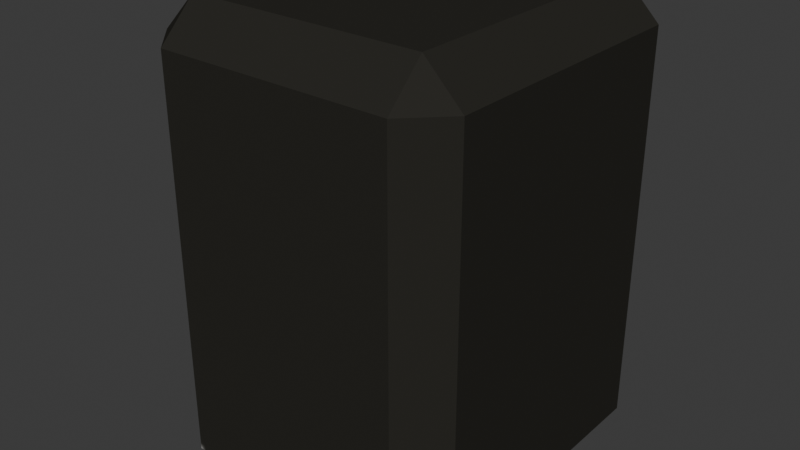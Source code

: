 # Source: stone.blend  (saved by Blender 4.1.24; exported with 4.5.12 LTS)
import bpy
from mathutils import Matrix  # noqa: F401  (used for matrix-valued properties, if any)

bpy.ops.wm.read_factory_settings(use_empty=True)
scene = bpy.context.scene
scene.name = 'Scene'

# ---- images (referenced by path relative to the original .blend; pixels are not part of the script)
import os
ASSET_DIR = os.environ.get("B2B_ASSET_DIR", "")  # directory of the original .blend (textures are referenced by path, not embedded)
HERE = os.path.dirname(os.path.abspath(__file__))  # packed textures are extracted next to this script under _unpacked/

def load_image(name, relpath, width, height, colorspace="sRGB"):
    """Load a texture the original file referenced (path relative to the .blend, or extracted next to this script)."""
    p = next((c for c in (os.path.join(HERE, relpath), os.path.join(ASSET_DIR, relpath)) if relpath and os.path.exists(c)), "")
    if p:
        img = bpy.data.images.load(p, check_existing=True)
        img.name = name
    else:  # same state as the original file: an image datablock whose file is absent (Cycles renders it pink)
        img = bpy.data.images.new(name, width, height)
        img.source = "FILE"
        img.filepath = "//" + (relpath or name)
    img.colorspace_settings.name = colorspace
    return img
img_stone = load_image('stone', '_unpacked/stone.ae78a01f.png', 128, 128, 'sRGB')

# ---- materials (node trees are filled in below, after node groups)
mat_material_001 = bpy.data.materials.new('Material.001')
mat_material_001.use_transparent_shadow = False

# ---- material node trees
mat_material_001.use_nodes = True; mat_material_001.node_tree.nodes.clear()
_N = mat_material_001.node_tree.nodes; _L = mat_material_001.node_tree.links
n0 = _N.new('ShaderNodeBsdfPrincipled'); n0.name = 'Принципиальный BSDF'; n0.location = (10, 300)
n0.inputs[2].default_value = 0.0
n0.inputs[3].default_value = 1.0
n0.inputs[13].default_value = 0.0
n0.inputs[20].default_value = 0.0
n1 = _N.new('ShaderNodeOutputMaterial'); n1.name = 'Вывод материала'; n1.location = (300, 300)
n2 = _N.new('ShaderNodeTexImage'); n2.name = 'Изображение-текстура'; n2.location = (-440, 210)
n2.label = 'BASE COLOR'
n2.image = img_stone
_L.new(n0.outputs[0], n1.inputs[0])
_L.new(n2.outputs[0], n0.inputs[0])
n1.is_active_output = True

# ---- world
world_world = bpy.data.worlds.new('World'); scene.world = world_world
world_world.use_nodes = True; world_world.node_tree.nodes.clear()
_N = world_world.node_tree.nodes; _L = world_world.node_tree.links
n0 = _N.new('ShaderNodeOutputWorld'); n0.name = 'World Output'; n0.location = (300, 300)
n1 = _N.new('ShaderNodeBackground'); n1.name = 'Background'; n1.location = (10, 300)
n1.inputs[0].default_value = (0.05088, 0.05088, 0.05088, 1.0)
_L.new(n1.outputs[0], n0.inputs[0])
n0.is_active_output = True
world_world.color = (0.05088, 0.05088, 0.05088)
world_world.use_sun_shadow = False
world_world.sun_shadow_jitter_overblur = 0.0

# ---- meshes
me_cube_001 = bpy.data.meshes.new('Cube.001')
me_cube_001.from_pydata([(0.5, 0.5, 0.0), (-0.5, 0.5, 0.0), (0.3798, 0.5, 1.4), (0.5, 0.5, 1.28), (0.3798, -0.3798, 1.4), (0.3798, -0.5, 1.28), (0.5, -0.3798, 1.28), (0.5, -0.3798, 0.0), (0.3798, -0.5, 0.0), (-0.5, 0.5, 1.28), (-0.3798, 0.5, 1.4), (-0.3798, -0.3798, 1.4), (-0.5, -0.3798, 1.28), (-0.3798, -0.5, 1.28), (-0.3798, -0.5, 0.0), (-0.5, -0.3798, 0.0)], [], [(13, 14, 8, 5), (12, 15, 14, 13), (4, 5, 6), (11, 12, 13), (11, 4, 2, 10), (5, 8, 7, 6), (4, 11, 13, 5), (2, 4, 6, 3), (9, 12, 11, 10), (9, 1, 15, 12), (7, 0, 3, 6)])
_uv = me_cube_001.uv_layers.new(name='UVMap')
_uv.uv.foreach_set('vector', [0.01212, 0.9879, 0.01212, 0.5121, 0.2945, 0.5121, 0.2945, 0.9879, 0.8021, 0.4879, 0.8021, 0.01212, 0.8653, 0.01212, 0.8653, 0.4879, 0.3819, 0.5753, 0.3187, 0.5753, 0.3503, 0.5206, 0.3819, 0.8577, 0.3503, 0.9124, 0.3187, 0.8577, 0.3819, 0.8577, 0.3819, 0.5753, 0.709, 0.5753, 0.709, 0.8577, 0.7147, 0.4879, 0.7147, 0.01212, 0.7779, 0.01212, 0.7779, 0.4879, 0.3819, 0.5753, 0.3819, 0.8577, 0.3187, 0.8577, 0.3187, 0.5753, 0.709, 0.5753, 0.3819, 0.5753, 0.3819, 0.5121, 0.709, 0.5121, 0.709, 0.9209, 0.3819, 0.9209, 0.3819, 0.8577, 0.709, 0.8577, 0.01212, 0.4879, 0.01212, 0.01212, 0.3392, 0.01212, 0.3392, 0.4879, 0.3634, 0.01212, 0.6905, 0.01212, 0.6905, 0.4879, 0.3634, 0.4879])
me_cube_001.materials.append(mat_material_001)
me_cube_001.update()
me_cube_001.normals_split_custom_set([tuple(v) for v in zip(*[iter([0.0, -1.0, 0.0, 0.0, -1.0, 0.0, 0.0, -1.0, 0.0, 0.0, -1.0, 0.0, -0.7071, -0.7071, 0.0, -0.7071, -0.7071, 0.0, -0.7071, -0.7071, 0.0, -0.7071, -0.7071, 0.0, 0.5774, -0.5773, 0.5774, 0.5774, -0.5773, 0.5774, 0.5774, -0.5773, 0.5774, -0.5774, -0.5773, 0.5774, -0.5774, -0.5773, 0.5774, -0.5774, -0.5773, 0.5774, 0.0, 0.0, 1.0, 0.0, 0.0, 1.0, 0.0, 0.0, 1.0, 0.0, 0.0, 1.0, 0.7071, -0.7071, 0.0, 0.7071, -0.7071, 0.0, 0.7071, -0.7071, 0.0, 0.7071, -0.7071, 0.0, 0.0, -0.7071, 0.7071, 0.0, -0.7071, 0.7071, 0.0, -0.7071, 0.7071, 0.0, -0.7071, 0.7071, 0.7071, 0.0, 0.7071, 0.7071, 0.0, 0.7071, 0.7071, 0.0, 0.7071, 0.7071, 0.0, 0.7071, -0.7071, 0.0, 0.7071, -0.7071, 0.0, 0.7071, -0.7071, 0.0, 0.7071, -0.7071, 0.0, 0.7071, -1.0, 0.0, 0.0, -1.0, 0.0, 0.0, -1.0, 0.0, 0.0, -1.0, 0.0, 0.0, 1.0, 0.0, 0.0, 1.0, 0.0, 0.0, 1.0, 0.0, 0.0, 1.0, 0.0, 0.0])] * 3)])

# ---- objects
ob_cube_001 = bpy.data.objects.new('Cube.001', me_cube_001)

# ---- transforms, parenting, visibility, modifiers, constraints
ob_cube_001.location = (0.0, 0.0, 0.0)
ob_cube_001.rotation_mode = 'QUATERNION'
ob_cube_001.rotation_quaternion = (1.0, 0.0, 0.0, 0.0)

# ---- collection membership
scene.collection.objects.link(ob_cube_001)

# ---- scene / render settings (as saved in the file)
scene.frame_start = 1; scene.frame_end = 250; scene.frame_set(1)
scene.render.engine = 'BLENDER_EEVEE_NEXT'
scene.cycles.sampling_pattern = 'TABULATED_SOBOL'
scene.eevee.ray_tracing_options.trace_max_roughness = 0.0
bpy.context.view_layer.update()

# ---- added for rendering (the .blend has no active camera and no usable light): camera, sun
cam_auto = bpy.data.cameras.new('AutoCamera')
cam_auto.lens = 50.0
cam_auto.sensor_width = 36.0
cam_auto.clip_end = 1000.0
ob_auto_camera = bpy.data.objects.new('AutoCamera', cam_auto)
scene.collection.objects.link(ob_auto_camera)
ob_auto_camera.location = (1.84117, -2.20941, 2.17294)
ob_auto_camera.rotation_euler = (1.09748, -7.21219e-08, 0.694738)
scene.camera = ob_auto_camera
light_auto_sun = bpy.data.lights.new('AutoSun', 'SUN')
light_auto_sun.energy = 3.0
light_auto_sun.angle = 0.0523599
ob_auto_sun = bpy.data.objects.new('AutoSun', light_auto_sun)
scene.collection.objects.link(ob_auto_sun)
ob_auto_sun.rotation_euler = (0.872665, 0.174533, 0.523599)
bpy.context.view_layer.update()
